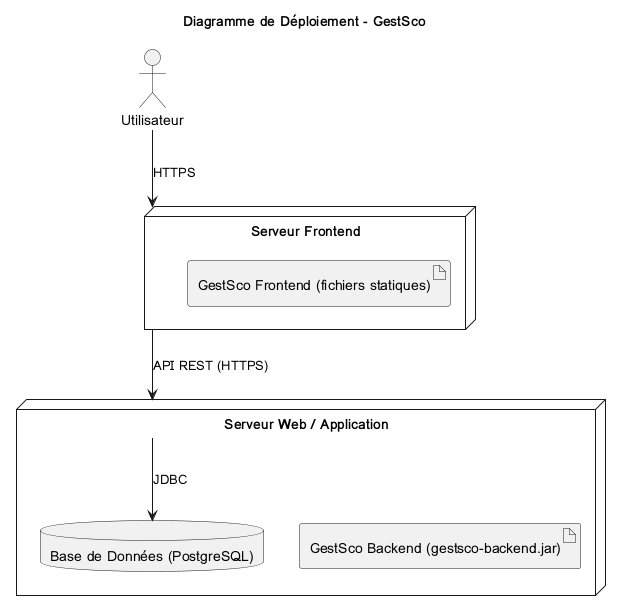

The diagram above was rendered by PlantUML. Its source (embedded in the PNG):
@startuml

title Diagramme de Déploiement - GestSco

node "Serveur Web / Application" as AppServer {
  artifact "GestSco Backend (gestsco-backend.jar)" as Backend
  database "Base de Données (PostgreSQL)" as DB
}

node "Serveur Frontend" as WebServer {
  artifact "GestSco Frontend (fichiers statiques)" as Frontend
}

actor "Utilisateur" as User

User --> WebServer : HTTPS
WebServer --> AppServer : API REST (HTTPS)
AppServer --> DB : JDBC

@enduml